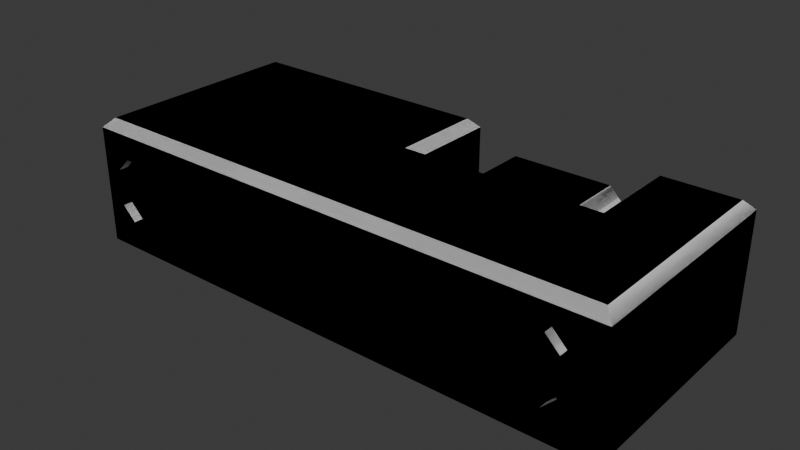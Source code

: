 # Source: control_room.blend  (saved by Blender 4.4.30; exported with 4.5.12 LTS)
import bpy
from mathutils import Matrix  # noqa: F401  (used for matrix-valued properties, if any)

bpy.ops.wm.read_factory_settings(use_empty=True)
scene = bpy.context.scene
scene.name = 'control_room'

# ---- collections
col_control_room = bpy.data.collections.new('control_room'); scene.collection.children.link(col_control_room)
col_control_room_col = bpy.data.collections.new('control_room_col'); col_control_room.children.link(col_control_room_col)
col_corridor_door_frame = bpy.data.collections.new('corridor_door_frame')  # instanced only; not linked into the scene

# ---- world
world_world_001 = bpy.data.worlds.new('World.001'); scene.world = world_world_001
world_world_001.use_nodes = True; world_world_001.node_tree.nodes.clear()
_N = world_world_001.node_tree.nodes; _L = world_world_001.node_tree.links
n0 = _N.new('ShaderNodeOutputWorld'); n0.name = 'World Output'; n0.location = (300, 300)
n1 = _N.new('ShaderNodeBackground'); n1.name = 'Background'; n1.location = (10, 300)
n1.inputs[0].default_value = (0.05088, 0.05088, 0.05088, 1.0)
_L.new(n1.outputs[0], n0.inputs[0])
n0.is_active_output = True
world_world_001.color = (0.05088, 0.05088, 0.05088)
world_world_001.sun_shadow_jitter_overblur = 0.0

# ---- meshes
me_plane_001 = bpy.data.meshes.new('Plane.001')
me_plane_001.from_pydata([(0.0, 2.0, 0.0), (0.0, 2.0, 2.6), (-2.0, 2.0, 0.0), (-2.0, 2.0, 2.6)], [], [(2, 0, 1, 3)])
_uv = me_plane_001.uv_layers.new(name='UVMap')
_uv.uv.foreach_set('vector', [-2.065e-09, -3.362e-08, 0.7692, 0.0, 0.7692, 1.0, -2.065e-09, 1.0])
_uv = me_plane_001.uv_layers.new(name='ao')
_uv.uv.foreach_set('vector', [0.9688, 0.1679, 0.8396, 0.1679, 0.8396, 0.0, 0.9688, 0.0])
_uv.active_render = True
me_plane_001.materials.append(None)
me_plane_001.update()
me_plane_002 = bpy.data.meshes.new('Plane.002')
me_plane_002.from_pydata([(4.2, 1.8, 0.0), (4.2, 0.0, 0.0), (4.0, 1.8, -0.2), (4.0, 0.0, -0.2), (4.0, 2.0, -0.2), (4.2, -0.2, 0.0)], [], [(0, 1, 3, 2), (0, 2, 4), (3, 1, 5)])
_uv = me_plane_002.uv_layers.new(name='UVMap')
_uv.uv.foreach_set('vector', [0.92, 1.0, 0.92, 0.5, 0.92, 0.5, 0.92, 1.0, 0.92, 1.0, 0.92, 1.0, 0.0, 0.0, 0.92, 0.5, 0.92, 0.5, 0.0, 0.0])
_uv = me_plane_002.uv_layers.new(name='ao')
_uv.uv.foreach_set('vector', [0.9494, 0.8223, 0.9494, 0.7061, 0.9677, 0.7061, 0.9677, 0.8223, 0.9494, 0.8223, 0.9677, 0.8223, 0.9677, 0.8352, 0.9677, 0.7061, 0.9494, 0.7061, 0.9494, 0.6931])
_uv.active_render = True
me_plane_002.materials.append(None)
me_plane_002.update()
me_plane_003 = bpy.data.meshes.new('Plane.003')
me_plane_003.from_pydata([(0.0, -0.2, 0.0), (4.0, -0.2, 0.0), (0.0, 0.0, -0.2), (4.0, 0.0, -0.2), (4.2, -0.2, 0.0), (-0.2, -0.2, 0.0)], [], [(1, 0, 2, 3), (1, 3, 4), (2, 0, 5)])
_uv = me_plane_003.uv_layers.new(name='UVMap')
_uv.uv.foreach_set('vector', [0.92, 0.5, 0.6, 0.5, 0.6, 0.5, 0.92, 0.5, 0.92, 0.5, 0.92, 0.5, 0.0, 0.0, 0.6, 0.5, 0.6, 0.5, 0.0, 0.0])
_uv = me_plane_003.uv_layers.new(name='ao')
_uv.uv.foreach_set('vector', [0.465, 0.6588, 0.465, 0.4004, 0.4833, 0.4004, 0.4833, 0.6588, 0.465, 0.6588, 0.4833, 0.6588, 0.465, 0.6717, 0.4833, 0.4004, 0.465, 0.4004, 0.465, 0.3875])
_uv.active_render = True
me_plane_003.materials.append(None)
me_plane_003.update()
me_plane_004 = bpy.data.meshes.new('Plane.004')
me_plane_004.from_pydata([(-0.2, 1.8, 0.0), (-0.2, 0.0, 0.0), (0.0, 1.8, -0.2), (0.0, 0.0, -0.2), (-0.2, -0.2, 0.0), (0.0, 2.0, -0.2)], [], [(1, 0, 2, 3), (1, 3, 4), (2, 0, 5)])
_uv = me_plane_004.uv_layers.new(name='UVMap')
_uv.uv.foreach_set('vector', [0.6, 0.5, 0.6, 1.0, 0.6, 1.0, 0.6, 0.5, 0.6, 0.5, 0.6, 0.5, 0.0, 0.0, 0.6, 1.0, 0.6, 1.0, 0.0, 0.0])
_uv = me_plane_004.uv_layers.new(name='ao')
_uv.uv.foreach_set('vector', [0.9817, 0.1292, 0.9817, 0.01292, 1.0, 0.01292, 1.0, 0.1292, 0.9817, 0.1292, 1.0, 0.1292, 0.9817, 0.1421, 1.0, 0.01292, 0.9817, 0.01292, 1.0, -1.497e-09])
_uv.active_render = True
me_plane_004.materials.append(None)
me_plane_004.update()
me_plane_005 = bpy.data.meshes.new('Plane.005')
me_plane_005.from_pydata([(5.8, -2.8, 0.0), (5.8, 1.8, 0.0), (4.2, -2.8, 0.0), (4.2, 1.8, 0.0), (5.8, -0.2, 0.0), (4.2, -0.2, 0.0), (5.8, -3.0, -0.2), (4.2, -3.0, -0.2), (6.0, -2.8, -0.2), (6.0, 1.8, -0.2), (6.0, -0.2, -0.2), (5.8, 2.0, -0.2), (4.2, 2.0, -0.2), (6.0, -3.0, -0.2), (6.0, 2.0, -0.2), (4.0, 2.0, -0.2)], [], [(5, 3, 1, 4), (2, 5, 4, 0), (2, 0, 6, 7), (0, 4, 10, 8), (4, 1, 9, 10), (1, 3, 12, 11), (6, 0, 13), (0, 8, 13), (9, 1, 14), (1, 11, 14), (12, 3, 15)])
_uv = me_plane_005.uv_layers.new(name='UVMap')
_uv.uv.foreach_set('vector', [0.32, 0.52, 0.32, 0.92, 0.0, 0.92, 0.0, 0.52, 0.32, 0.0, 0.32, 0.52, 0.0, 0.52, 0.0, 0.0, 0.4, 0.4, 0.4, 0.72, 0.36, 0.72, 0.36, 0.4, 0.36, 0.04, 0.36, 0.56, 0.32, 0.56, 0.32, 0.04, 0.36, 0.56, 0.36, 0.96, 0.32, 0.96, 0.32, 0.56, 0.36, 0.36, 0.36, 0.04, 0.4, 0.04, 0.4, 0.36, 0.36, 0.72, 0.4, 0.72, 0.36, 0.76, 0.36, 0.04, 0.32, 0.04, 0.32, 0.0, 0.32, 0.96, 0.36, 0.96, 0.32, 1.0, 0.36, 0.36, 0.4, 0.36, 0.4, 0.4, 0.4, 0.04, 0.36, 0.04, 0.4, -1.748e-08])
_uv = me_plane_005.uv_layers.new(name='ao')
_uv.uv.foreach_set('vector', [0.8913, 0.7105, 0.8913, 0.8396, 0.788, 0.8396, 0.788, 0.7105, 0.8913, 0.5425, 0.8913, 0.7105, 0.788, 0.7105, 0.788, 0.5425, 0.9688, 0.2604, 0.9688, 0.3637, 0.9559, 0.3637, 0.9559, 0.2604, 0.943, 0.3896, 0.943, 0.5575, 0.9301, 0.5575, 0.9301, 0.3896, 0.943, 0.5575, 0.943, 0.6867, 0.9301, 0.6867, 0.9301, 0.5575, 0.155, 0.8913, 0.155, 0.788, 0.1679, 0.788, 0.1679, 0.8913, 0.9559, 0.3637, 0.9688, 0.3637, 0.9559, 0.3767, 0.943, 0.3896, 0.9301, 0.3896, 0.9301, 0.3767, 0.9301, 0.6867, 0.943, 0.6867, 0.9301, 0.6996, 0.155, 0.8913, 0.1679, 0.8913, 0.1679, 0.9042, 0.1679, 0.788, 0.155, 0.788, 0.1679, 0.7751])
_uv.active_render = True
me_plane_005.materials.append(None)
me_plane_005.update()
me_plane_006 = bpy.data.meshes.new('Plane.006')
me_plane_006.from_pydata([(-0.2, -2.8, 0.0), (4.2, -2.8, 0.0), (-0.2, -0.2, 0.0), (4.2, -0.2, 0.0), (-0.2, -3.0, -0.2), (4.2, -3.0, -0.2)], [], [(0, 2, 3, 1), (0, 1, 5, 4)])
_uv = me_plane_006.uv_layers.new(name='UVMap')
_uv.uv.foreach_set('vector', [0.04545, 1.698e-08, 0.6364, 6.159e-08, 0.6364, 1.0, 0.04545, 1.0, 0.04545, 1.698e-08, 0.04545, 1.0, -2.131e-08, 1.0, 5.419e-08, 1.355e-08])
_uv = me_plane_006.uv_layers.new(name='ao')
_uv.uv.foreach_set('vector', [0.6717, 4.516e-09, 0.8396, 1.719e-08, 0.8396, 0.2842, 0.6717, 0.2842, 0.6717, 4.516e-09, 0.6717, 0.2842, 0.6588, 0.2842, 0.6588, 3.541e-09])
_uv.active_render = True
me_plane_006.materials.append(None)
me_plane_006.update()
me_plane_007 = bpy.data.meshes.new('Plane.007')
me_plane_007.from_pydata([(-5.8, -2.8, 0.0), (-5.8, 1.8, 0.0), (-0.2, -2.8, 0.0), (-0.2, 1.8, 0.0), (-5.8, -0.2, 0.0), (-0.2, -0.2, 0.0), (-5.8, 2.0, -0.2), (-0.2, 2.0, -0.2), (-6.0, -2.8, -0.2), (-6.0, 1.8, -0.2), (-6.0, -0.2, -0.2), (-5.8, -3.0, -0.2), (-0.2, -3.0, -0.2), (-6.0, 2.0, -0.2), (-6.0, -3.0, -0.2), (0.0, 2.0, -0.2)], [], [(4, 1, 3, 5), (0, 4, 5, 2), (3, 1, 6, 7), (1, 4, 10, 9), (4, 0, 8, 10), (0, 2, 12, 11), (6, 1, 13), (1, 9, 13), (8, 0, 14), (0, 11, 14), (3, 7, 15)])
_uv = me_plane_007.uv_layers.new(name='UVMap')
_uv.uv.foreach_set('vector', [0.4333, 3.272e-08, 0.7667, 5.788e-08, 0.7667, 0.9333, 0.4333, 0.9333, 7.947e-08, 6e-15, 0.4333, 3.272e-08, 0.4333, 0.9333, 9.008e-09, 0.9333, 0.7667, 0.9667, 0.7667, 0.03333, 0.8, 0.03333, 0.8, 0.9667, 0.8333, 0.8, 0.8333, 0.4667, 0.8667, 0.4667, 0.8667, 0.8, 0.8333, 0.4667, 0.8333, 0.03333, 0.8667, 0.03333, 0.8667, 0.4667, 0.8333, 0.03333, 0.8333, 0.9667, 0.8, 0.9667, 0.8, 0.03333, 0.8, 0.03333, 0.7667, 0.03333, 0.8, 6.04e-08, 0.8333, 0.8, 0.8667, 0.8, 0.8667, 0.8333, 0.8667, 0.03333, 0.8333, 0.03333, 0.8667, 0.0, 0.8333, 0.03333, 0.8, 0.03333, 0.8, -1.907e-08, 0.7667, 0.9667, 0.8, 0.9667, 0.8, 1.0])
_uv = me_plane_007.uv_layers.new(name='ao')
_uv.uv.foreach_set('vector', [0.3359, 0.3875, 0.465, 0.3875, 0.465, 0.7492, 0.3359, 0.7492, 0.1679, 0.3875, 0.3359, 0.3875, 0.3359, 0.7492, 0.1679, 0.7492, 0.8913, 0.7513, 0.8913, 0.3896, 0.9042, 0.3896, 0.9042, 0.7513, 0.9171, 0.6867, 0.9171, 0.5575, 0.9301, 0.5575, 0.9301, 0.6867, 0.9171, 0.5575, 0.9171, 0.3896, 0.9301, 0.3896, 0.9301, 0.5575, 0.9171, 0.3896, 0.9171, 0.7513, 0.9042, 0.7513, 0.9042, 0.3896, 0.9042, 0.3896, 0.8913, 0.3896, 0.9042, 0.3767, 0.9171, 0.6867, 0.9301, 0.6867, 0.9301, 0.6996, 0.9301, 0.3896, 0.9171, 0.3896, 0.9301, 0.3767, 0.9171, 0.3896, 0.9042, 0.3896, 0.9042, 0.3767, 0.8913, 0.7513, 0.9042, 0.7513, 0.9042, 0.7642])
_uv.active_render = True
me_plane_007.materials.append(None)
me_plane_007.update()
me_plane_008 = bpy.data.meshes.new('Plane.008')
me_plane_008.from_pydata([(6.0, 2.0, 0.0), (4.0, 2.0, 0.0), (6.0, 2.0, 2.6), (4.0, 2.0, 2.6)], [], [(1, 0, 2, 3)])
_uv = me_plane_008.uv_layers.new(name='UVMap')
_uv.uv.foreach_set('vector', [0.7692, 1.0, 0.0, 1.0, 0.0, 0.0, 0.7692, 0.0])
_uv = me_plane_008.uv_layers.new(name='ao')
_uv.uv.foreach_set('vector', [0.1292, 0.943, 0.0, 0.943, 0.0, 0.7751, 0.1292, 0.7751])
_uv.active_render = True
me_plane_008.materials.append(None)
me_plane_008.update()
me_plane_009 = bpy.data.meshes.new('Plane.009')
me_plane_009.from_pydata([(4.0, 2.0, 0.0), (4.0, 0.0, 0.0), (4.0, 2.0, 2.6), (4.0, 0.0, 2.6)], [], [(1, 0, 2, 3)])
_uv = me_plane_009.uv_layers.new(name='UVMap')
_uv.uv.foreach_set('vector', [0.92, 0.5, 0.92, 1.0, 0.92, 1.0, 0.92, 0.5])
_uv = me_plane_009.uv_layers.new(name='ao')
_uv.uv.foreach_set('vector', [0.4263, 0.9171, 0.2971, 0.9171, 0.2971, 0.7492, 0.4263, 0.7492])
_uv.active_render = True
me_plane_009.materials.append(None)
me_plane_009.update()
me_plane_010 = bpy.data.meshes.new('Plane.010')
me_plane_010.from_pydata([(6.0, -3.0, 0.0), (6.0, 2.0, 0.0), (4.0, -3.0, 0.0), (4.0, 2.0, 0.0), (6.0, 0.0, 0.0), (4.0, 0.0, 0.0)], [], [(5, 4, 1, 3), (2, 0, 4, 5)])
_uv = me_plane_010.uv_layers.new(name='UVMap')
_uv.uv.foreach_set('vector', [0.0, 0.6, 0.4, 0.6, 0.4, 1.0, 0.0, 1.0, 0.0, 0.0, 0.4, 0.0, 0.4, 0.6, 0.0, 0.6])
_uv = me_plane_010.uv_layers.new(name='ao')
_uv.uv.foreach_set('vector', [0.6588, 0.7363, 0.788, 0.7363, 0.788, 0.8655, 0.6588, 0.8655, 0.6588, 0.5425, 0.788, 0.5425, 0.788, 0.7363, 0.6588, 0.7363])
_uv.active_render = True
me_plane_010.materials.append(None)
me_plane_010.update()
me_plane_011 = bpy.data.meshes.new('Plane.011')
me_plane_011.from_pydata([(0.0, -3.0, 0.0), (4.0, -3.0, 0.0), (0.0, 0.0, 0.0), (4.0, 0.0, 0.0)], [], [(0, 1, 3, 2)])
_uv = me_plane_011.uv_layers.new(name='UVMap')
_uv.uv.foreach_set('vector', [-1.589e-08, 1.0, 5.96e-08, -5.96e-08, 0.75, -2.981e-09, 0.75, 1.0])
_uv = me_plane_011.uv_layers.new(name='ao')
_uv.uv.foreach_set('vector', [0.6588, 0.5425, 0.6588, 0.2842, 0.8526, 0.2842, 0.8526, 0.5425])
_uv.active_render = True
me_plane_011.materials.append(None)
me_plane_011.update()
me_plane_012 = bpy.data.meshes.new('Plane.012')
me_plane_012.from_pydata([(-6.0, -3.0, 0.0), (-6.0, 2.0, 0.0), (0.0, -3.0, 0.0), (0.0, 2.0, 0.0), (-6.0, 0.0, 0.0), (0.0, 0.0, 0.0)], [], [(4, 5, 3, 1), (0, 2, 5, 4)])
_uv = me_plane_012.uv_layers.new(name='UVMap')
_uv.uv.foreach_set('vector', [0.5, 1.0, 0.5, -1.046e-15, 0.8333, 2.517e-08, 0.8333, 1.0, 3.975e-09, 1.0, 7.947e-08, -3.775e-08, 0.5, -1.046e-15, 0.5, 1.0])
_uv = me_plane_012.uv_layers.new(name='ao')
_uv.uv.foreach_set('vector', [0.3617, 0.3875, 0.3617, -2.033e-15, 0.4909, 9.752e-09, 0.4909, 0.3875, 0.1679, 0.3875, 0.1679, -1.463e-08, 0.3617, -2.033e-15, 0.3617, 0.3875])
_uv.active_render = True
me_plane_012.materials.append(None)
me_plane_012.update()
me_plane_013 = bpy.data.meshes.new('Plane.013')
me_plane_013.from_pydata([(-6.0, -3.0, 0.0), (-6.0, 2.0, 0.0), (-6.0, 0.0, 0.0), (-6.0, -3.0, 2.6), (-6.0, 2.0, 2.6), (-6.0, 0.0, 2.6)], [], [(0, 2, 5, 3), (2, 1, 4, 5)])
_uv = me_plane_013.uv_layers.new(name='UVMap')
_uv.uv.foreach_set('vector', [0.52, -8.425e-09, 0.52, 0.6, 5.007e-08, 0.6, 9.537e-08, -4.768e-08, 0.52, 0.6, 0.52, 1.0, 1.987e-08, 1.0, 5.007e-08, 0.6])
_uv = me_plane_013.uv_layers.new(name='ao')
_uv.uv.foreach_set('vector', [0.6588, 0.3229, 0.6588, 0.5167, 0.4909, 0.5167, 0.4909, 0.3229, 0.6588, 0.5167, 0.6588, 0.6459, 0.4909, 0.6459, 0.4909, 0.5167])
_uv.active_render = True
me_plane_013.materials.append(None)
me_plane_013.update()
me_plane_014 = bpy.data.meshes.new('Plane.014')
me_plane_014.from_pydata([(-6.0, 2.0, 0.0), (-6.0, 2.0, 2.6), (-4.0, 2.0, 0.0), (-4.0, 2.0, 2.6)], [], [(0, 2, 3, 1)])
_uv = me_plane_014.uv_layers.new(name='UVMap')
_uv.uv.foreach_set('vector', [-2.065e-09, -3.362e-08, 0.7692, 0.0, 0.7692, 1.0, -2.065e-09, 1.0])
_uv = me_plane_014.uv_layers.new(name='ao')
_uv.uv.foreach_set('vector', [0.2971, 0.9171, 0.1679, 0.9171, 0.1679, 0.7492, 0.2971, 0.7492])
_uv.active_render = True
me_plane_014.materials.append(None)
me_plane_014.update()
me_plane_015 = bpy.data.meshes.new('Plane.015')
me_plane_015.from_pydata([(0.0, 2.0, 0.0), (0.0, 0.0, 0.0), (0.0, 2.0, 2.6), (0.0, 0.0, 2.6)], [], [(0, 1, 3, 2)])
_uv = me_plane_015.uv_layers.new(name='UVMap')
_uv.uv.foreach_set('vector', [0.7692, 1.0, 0.0, 1.0, 0.0, 0.0, 0.7692, 0.0])
_uv = me_plane_015.uv_layers.new(name='ao')
_uv.uv.foreach_set('vector', [0.62, 0.8138, 0.4909, 0.8138, 0.4909, 0.6459, 0.62, 0.6459])
_uv.active_render = True
me_plane_015.materials.append(None)
me_plane_015.update()
me_plane_016 = bpy.data.meshes.new('Plane.016')
me_plane_016.from_pydata([(5.0, 0.0, 2.6), (6.0, 0.0, 0.8), (6.0, 0.0, 2.6), (6.0, 0.0, 0.0), (5.0, 0.0, 0.0), (5.0, 0.0, 0.8), (0.0, 0.0, 0.8), (0.0, 0.0, 0.0), (5.0, 0.0, 2.2), (6.0, 0.0, 2.2), (0.0, 0.0, 2.6), (0.0, 0.0, 2.2), (5.3, 0.0, 1.9), (6.0, 0.0, 1.1), (5.3, 0.0, 1.1), (5.0, -0.2, 0.8), (0.0, -0.2, 0.8), (5.0, -0.2, 2.2), (0.0, -0.2, 2.2), (5.3, -0.2, 1.9), (5.3, -0.2, 1.1), (6.0, 0.0, 1.9), (-5.0, 0.0, 2.6), (-6.0, 0.0, 0.8), (-6.0, 0.0, 2.6), (-6.0, 0.0, 0.0), (-5.0, 0.0, 0.0), (-5.0, 0.0, 0.8), (-5.0, 0.0, 2.2), (-6.0, 0.0, 2.2), (-5.3, 0.0, 1.9), (-6.0, 0.0, 1.1), (-5.3, 0.0, 1.1), (-5.0, -0.2, 0.8), (-5.0, -0.2, 2.2), (-5.3, -0.2, 1.9), (-5.3, -0.2, 1.1), (-6.0, 0.0, 1.9)], [], [(5, 1, 3, 4), (9, 8, 0, 2), (6, 5, 4, 7), (21, 12, 8, 9), (0, 8, 11, 10), (1, 5, 14, 13), (11, 8, 17, 18), (14, 5, 15, 20), (5, 6, 16, 15), (8, 12, 19, 17), (12, 14, 20, 19), (14, 12, 21, 13), (27, 26, 25, 23), (29, 24, 22, 28), (6, 7, 26, 27), (37, 29, 28, 30), (22, 10, 11, 28), (23, 31, 32, 27), (11, 18, 34, 28), (32, 36, 33, 27), (27, 33, 16, 6), (28, 34, 35, 30), (30, 35, 36, 32), (32, 31, 37, 30)])
_uv = me_plane_016.uv_layers.new(name='UVMap')
_uv.uv.foreach_set('vector', [0.15, 0.08333, 0.15, -6.557e-09, 0.2167, -9.471e-09, 0.2167, 0.08333, 0.03333, -1.457e-09, 0.03333, 0.08333, 3.643e-09, 0.08333, 0.0, 0.0, 0.15, 0.5, 0.15, 0.08333, 0.2167, 0.08333, 0.2167, 0.5, 0.05833, -2.55e-09, 0.05833, 0.05833, 0.03333, 0.08333, 0.03333, -1.457e-09, 3.643e-09, 0.08333, 0.03333, 0.08333, 0.03333, 0.5, 2.186e-08, 0.5, 0.15, -6.557e-09, 0.15, 0.08333, 0.125, 0.05833, 0.125, -5.464e-09, 0.2333, 1.991e-08, 0.2333, 0.4167, 0.2167, 0.4167, 0.2167, 1.991e-08, 0.2333, 0.5187, 0.2333, 0.554, 0.2167, 0.554, 0.2167, 0.5187, 0.2333, 0.554, 0.2333, 0.9707, 0.2167, 0.9707, 0.2167, 0.554, 0.2333, 0.4167, 0.2333, 0.452, 0.2167, 0.452, 0.2167, 0.4167, 0.2333, 0.452, 0.2333, 0.5187, 0.2167, 0.5187, 0.2167, 0.452, 0.125, 0.05833, 0.05833, 0.05833, 0.05833, -2.55e-09, 0.125, -5.464e-09, 0.15, 0.9167, 0.2167, 0.9167, 0.2167, 1.0, 0.15, 1.0, 0.03333, 1.0, 4.371e-08, 1.0, 4.007e-08, 0.9167, 0.03333, 0.9167, 0.15, 0.5, 0.2167, 0.5, 0.2167, 0.9167, 0.15, 0.9167, 0.05833, 1.0, 0.03333, 1.0, 0.03333, 0.9167, 0.05833, 0.9417, 4.007e-08, 0.9167, 2.186e-08, 0.5, 0.03333, 0.5, 0.03333, 0.9167, 0.15, 1.0, 0.125, 1.0, 0.125, 0.9417, 0.15, 0.9167, 0.25, 0.9707, 0.2333, 0.9707, 0.2333, 0.554, 0.25, 0.554, 0.25, 0.452, 0.2333, 0.452, 0.2333, 0.4167, 0.25, 0.4167, 0.25, 0.4167, 0.2333, 0.4167, 0.2333, 1.02e-08, 0.25, 9.059e-08, 0.25, 0.554, 0.2333, 0.554, 0.2333, 0.5187, 0.25, 0.5187, 0.25, 0.5187, 0.2333, 0.5187, 0.2333, 0.452, 0.25, 0.452, 0.125, 0.9417, 0.125, 1.0, 0.05833, 1.0, 0.05833, 0.9417])
_uv = me_plane_016.uv_layers.new(name='ao')
_uv.uv.foreach_set('vector', [0.1163, 0.06459, 0.1163, 8.777e-09, 0.1679, 1.268e-08, 0.1679, 0.06459, 0.02584, 1.95e-09, 0.02584, 0.06459, 5.672e-08, 0.06459, 6.16e-08, 4.65e-15, 0.1163, 0.3875, 0.1163, 0.06459, 0.1679, 0.06459, 0.1679, 0.3875, 0.04521, 3.413e-09, 0.04521, 0.04521, 0.02584, 0.06459, 0.02584, 1.95e-09, 5.672e-08, 0.06459, 0.02584, 0.06459, 0.02584, 0.3875, 3.234e-08, 0.3875, 0.1163, 8.777e-09, 0.1163, 0.06459, 0.09688, 0.04521, 0.09688, 7.314e-09, 0.9795, 0.7342, 0.9795, 0.5058, 0.9924, 0.5058, 0.9924, 0.7342, 0.9946, 0.2131, 0.9946, 0.2325, 0.9817, 0.2325, 0.9817, 0.2131, 0.9688, 0.5058, 0.9688, 0.2775, 0.9817, 0.2775, 0.9817, 0.5058, 0.9946, 0.1421, 0.9946, 0.1615, 0.9817, 0.1615, 0.9817, 0.1421, 0.9946, 0.1615, 0.9946, 0.2131, 0.9817, 0.2131, 0.9817, 0.1615, 0.09688, 0.04521, 0.04521, 0.04521, 0.04521, 3.413e-09, 0.09688, 7.314e-09, 0.1163, 0.7105, 0.1679, 0.7105, 0.1679, 0.7751, 0.1163, 0.7751, 0.02584, 0.7751, 3.081e-09, 0.7751, 7.957e-09, 0.7105, 0.02584, 0.7105, 0.1163, 0.3875, 0.1679, 0.3875, 0.1679, 0.7105, 0.1163, 0.7105, 0.04521, 0.7751, 0.02584, 0.7751, 0.02584, 0.7105, 0.04521, 0.7298, 7.957e-09, 0.7105, 3.234e-08, 0.3875, 0.02584, 0.3875, 0.02584, 0.7105, 0.1163, 0.7751, 0.09688, 0.7751, 0.09688, 0.7298, 0.1163, 0.7105, 0.9688, 7.699e-09, 0.9817, 7.699e-09, 0.9817, 0.2284, 0.9688, 0.2284, 0.6459, 0.6824, 0.6588, 0.6824, 0.6588, 0.7098, 0.6459, 0.7098, 0.6459, 0.7098, 0.6588, 0.7098, 0.6588, 0.9382, 0.6459, 0.9382, 0.9688, 0.2284, 0.9817, 0.2284, 0.9817, 0.2558, 0.9688, 0.2558, 0.6459, 0.6459, 0.6588, 0.6459, 0.6588, 0.6824, 0.6459, 0.6824, 0.09688, 0.7298, 0.09688, 0.7751, 0.04521, 0.7751, 0.04521, 0.7298])
_uv.active_render = True
me_plane_016.materials.append(None)
me_plane_016.update()
me_plane_024 = bpy.data.meshes.new('Plane.024')
me_plane_024.from_pydata([(6.0, -3.0, 0.0), (6.0, 2.0, 0.0), (6.0, 0.0, 0.0), (6.0, -3.0, 2.6), (6.0, 2.0, 2.6), (6.0, 0.0, 2.6)], [], [(1, 2, 5, 4), (2, 0, 3, 5)])
_uv = me_plane_024.uv_layers.new(name='UVMap')
_uv.uv.foreach_set('vector', [0.52, -8.425e-09, 0.52, 0.4, 6.517e-08, 0.4, 9.537e-08, -4.768e-08, 0.52, 0.4, 0.52, 1.0, 1.987e-08, 1.0, 6.517e-08, 0.4])
_uv = me_plane_024.uv_layers.new(name='ao')
_uv.uv.foreach_set('vector', [0.6588, 3.541e-09, 0.6588, 0.1292, 0.4909, 0.1292, 0.4909, -9.137e-09, 0.6588, 0.1292, 0.6588, 0.3229, 0.4909, 0.3229, 0.4909, 0.1292])
_uv.active_render = True
me_plane_024.materials.append(None)
me_plane_024.update()
me_corridor_0_struct_017 = bpy.data.meshes.new('corridor_0_struct.017')
me_corridor_0_struct_017.from_pydata([(1.1, -1.8, 0.0), (1.1, -1.8, 2.2), (1.1, -1.8, -0.1), (1.4, -1.8, 0.3), (1.4, -3.8, 1.9), (1.4, -1.8, 1.9), (2.0, -3.8, 0.0), (2.0, -3.8, 2.2), (1.1, -3.8, 0.0), (1.1, -3.8, 2.2), (2.0, -3.8, 2.6), (1.1, -3.8, 2.6), (2.0, -3.8, -0.1), (1.1, -3.8, -0.1), (2.0, -3.8, 0.3), (1.4, -3.8, 0.3), (2.0, -3.8, 1.9)], [], [(4, 9, 1, 5), (8, 0, 2, 13), (8, 15, 3, 0), (15, 4, 5, 3), (4, 16, 7, 9), (7, 10, 11, 9), (8, 13, 12, 6), (8, 6, 14, 15), (15, 14, 16, 4)])
_uv = me_corridor_0_struct_017.uv_layers.new(name='UVMap')
_uv.uv.foreach_set('vector', [0.6053, 0.5, 0.625, 0.5, 0.625, 0.75, 0.6053, 0.75, 0.375, 0.5, 0.375, 0.75, 0.375, 0.75, 0.375, 0.5, 0.375, 0.5, 0.5, 0.5, 0.5, 0.75, 0.375, 0.75, 0.5, 0.5, 0.6053, 0.5, 0.6053, 0.75, 0.5, 0.75, 0.6053, 0.75, 0.6053, 1.0, 0.625, 1.0, 0.625, 0.75, 0.625, 1.0, 0.625, 1.0, 0.625, 0.75, 0.625, 0.75, 0.375, 0.75, 0.375, 0.75, 0.375, 1.0, 0.375, 1.0, 0.375, 0.75, 0.375, 1.0, 0.5, 1.0, 0.5, 0.75, 0.5, 0.75, 0.5, 1.0, 0.6053, 1.0, 0.6053, 0.75])
me_corridor_0_struct_017.update()
me_corridor_0_struct_001 = bpy.data.meshes.new('corridor_0_struct.001')
me_corridor_0_struct_001.from_pydata([(-1.1, -1.8, 2.2), (-1.1, -1.8, 2.6), (1.1, -1.8, 2.6), (1.1, -3.8, 2.2), (1.1, -1.8, 2.2), (-1.1, -3.8, 2.2)], [], [(1, 2, 4, 0), (3, 5, 0, 4)])
_uv = me_corridor_0_struct_001.uv_layers.new(name='UVMap')
_uv.uv.foreach_set('vector', [0.625, 0.75, 0.625, 0.75, 0.625, 0.75, 0.625, 0.75, 0.625, 0.75, 0.625, 0.75, 0.625, 0.5, 0.625, 0.5])
me_corridor_0_struct_001.update()
me_corridor_0_struct_003 = bpy.data.meshes.new('corridor_0_struct.003')
me_corridor_0_struct_003.from_pydata([(2.0, -1.8, 0.0), (2.0, -1.8, 2.2), (2.0, -1.8, 2.6), (1.1, -1.8, 2.6), (2.0, -1.8, -0.1), (2.0, -1.8, 0.3), (2.0, -1.8, 1.9), (1.1, -3.8, 0.0), (1.1, -3.8, 2.2), (1.1, -1.8, 0.0), (1.1, -1.8, 2.2), (1.1, -3.8, -0.1), (1.1, -1.8, -0.1), (1.4, -1.8, 0.3), (1.4, -3.8, 0.3), (1.4, -1.8, 1.9), (1.4, -3.8, 1.9)], [], [(15, 10, 1, 6), (1, 10, 3, 2), (9, 0, 4, 12), (9, 13, 5, 0), (13, 15, 6, 5), (15, 16, 8, 10), (9, 12, 11, 7), (9, 7, 14, 13), (13, 14, 16, 15)])
_uv = me_corridor_0_struct_003.uv_layers.new(name='UVMap')
_uv.uv.foreach_set('vector', [0.6053, 0.75, 0.625, 0.75, 0.625, 1.0, 0.6053, 1.0, 0.625, 1.0, 0.625, 0.75, 0.625, 0.75, 0.625, 1.0, 0.375, 0.75, 0.375, 1.0, 0.375, 1.0, 0.375, 0.75, 0.375, 0.75, 0.5, 0.75, 0.5, 1.0, 0.375, 1.0, 0.5, 0.75, 0.6053, 0.75, 0.6053, 1.0, 0.5, 1.0, 0.6053, 0.5, 0.6053, 0.75, 0.625, 0.75, 0.625, 0.5, 0.375, 0.5, 0.375, 0.5, 0.375, 0.75, 0.375, 0.75, 0.375, 0.5, 0.375, 0.75, 0.5, 0.75, 0.5, 0.5, 0.5, 0.5, 0.5, 0.75, 0.6053, 0.75, 0.6053, 0.5])
me_corridor_0_struct_003.update()
me_corridor_0_floor_006 = bpy.data.meshes.new('corridor_0_floor.006')
me_corridor_0_floor_006.from_pydata([(1.0, 7.451e-08, -4.768e-07), (1.0, 2.0, 0.0), (1.4, 7.451e-08, 0.0), (1.4, 2.0, 0.0)], [], [(0, 2, 3, 1)])
_uv = me_corridor_0_floor_006.uv_layers.new(name='UVMap')
_uv.uv.foreach_set('vector', [0.0, 0.0, 0.4, 0.0, 0.4, 1.0, 0.0, 1.0])
me_corridor_0_floor_006.update()
me_corridor_0_floor_007 = bpy.data.meshes.new('corridor_0_floor.007')
me_corridor_0_floor_007.from_pydata([(1.0, 7.451e-08, -4.768e-07), (0.75, 7.451e-08, -4.768e-07), (0.75, 2.0, -4.768e-07), (1.0, 2.0, 0.0), (0.0, 7.451e-08, -4.768e-07), (0.0, 2.0, -4.768e-07), (-1.0, 7.451e-08, -4.768e-07), (-0.75, 7.451e-08, -4.768e-07), (-0.75, 2.0, -4.768e-07), (-1.0, 2.0, 0.0)], [], [(1, 0, 3, 2), (4, 1, 2, 5), (7, 8, 9, 6), (4, 5, 8, 7)])
_uv = me_corridor_0_floor_007.uv_layers.new(name='UVMap')
_uv.uv.foreach_set('vector', [0.6667, 0.0, 1.0, 0.0, 1.0, 1.0, 0.6667, 1.0, 0.5, 0.0, 0.6667, 0.0, 0.6667, 1.0, 0.5, 1.0, 0.6667, 0.0, 0.6667, 1.0, 1.0, 1.0, 1.0, 0.0, 0.5, 0.0, 0.5, 1.0, 0.6667, 1.0, 0.6667, 0.0])
me_corridor_0_floor_007.update()
me_corridor_0_floor_008 = bpy.data.meshes.new('corridor_0_floor.008')
me_corridor_0_floor_008.from_pydata([(-1.0, 7.451e-08, -4.768e-07), (-1.0, 2.0, 0.0), (-1.4, 7.451e-08, 0.0), (-1.4, 2.0, 0.0)], [], [(0, 1, 3, 2)])
_uv = me_corridor_0_floor_008.uv_layers.new(name='UVMap')
_uv.uv.foreach_set('vector', [0.0, 0.0, 0.0, 1.0, 0.4, 1.0, 0.4, 0.0])
me_corridor_0_floor_008.update()
me_plane_040 = bpy.data.meshes.new('Plane.040')
me_plane_040.from_pydata([(-0.5, 0.5, 0.0), (-0.5, 0.5, 2.0), (-0.5, 1.0, 0.0), (-0.5, 1.0, 2.0)], [], [(1, 0, 2, 3)])
_uv = me_plane_040.uv_layers.new(name='UVMap')
_uv.uv.foreach_set('vector', [1.0, 0.0, 1.0, 0.0, 1.0, 0.0, 1.0, 0.0])
me_plane_040.update()
me_plane_039 = bpy.data.meshes.new('Plane.039')
me_plane_039.from_pydata([(-0.5, -0.5, 2.0), (-0.5, -1.0, 0.0), (-0.5, -1.0, 2.0), (-0.5, -0.5, 0.0)], [], [(3, 0, 2, 1)])
_uv = me_plane_039.uv_layers.new(name='UVMap')
_uv.uv.foreach_set('vector', [1.0, 0.0, 1.0, 0.0, 1.0, 0.0, 1.0, 0.0])
me_plane_039.update()
me_plane_038 = bpy.data.meshes.new('Plane.038')
me_plane_038.from_pydata([(-0.5, 0.5, 2.6), (-0.5, -0.5, 2.6), (-0.5, -0.5, 2.0), (-0.5, 0.5, 2.0), (-0.5, -1.0, 2.6), (-0.5, -1.0, 2.0), (-0.5, 1.0, 2.6), (-0.5, 1.0, 2.0)], [], [(2, 1, 4, 5), (2, 3, 0, 1), (0, 3, 7, 6)])
_uv = me_plane_038.uv_layers.new(name='UVMap')
_uv.uv.foreach_set('vector', [1.0, 0.0, 1.0, 0.0, 1.0, 0.0, 1.0, 0.0, 1.0, 0.0, 1.0, 0.0, 1.0, 0.0, 1.0, 0.0, 1.0, 0.0, 1.0, 0.0, 1.0, 0.0, 1.0, 0.0])
me_plane_038.update()
me_plane_018 = bpy.data.meshes.new('Plane.018')
me_plane_018.from_pydata([(4.2, 1.8, 0.0), (4.2, 0.0, 0.0), (4.0, 1.8, -0.2), (4.0, 0.0, -0.2), (4.0, 2.0, -0.2), (4.2, -0.2, 0.0)], [], [(0, 1, 3, 2), (0, 2, 4), (3, 1, 5)])
_uv = me_plane_018.uv_layers.new(name='UVMap')
_uv.uv.foreach_set('vector', [0.92, 1.0, 0.92, 0.5, 0.92, 0.5, 0.92, 1.0, 0.92, 1.0, 0.92, 1.0, 0.0, 0.0, 0.92, 0.5, 0.92, 0.5, 0.0, 0.0])
_uv = me_plane_018.uv_layers.new(name='ao')
_uv.uv.foreach_set('vector', [0.9494, 0.8223, 0.9494, 0.7061, 0.9677, 0.7061, 0.9677, 0.8223, 0.9494, 0.8223, 0.9677, 0.8223, 0.9677, 0.8352, 0.9677, 0.7061, 0.9494, 0.7061, 0.9494, 0.6931])
_uv.active_render = True
me_plane_018.materials.append(None)
me_plane_018.update()
me_plane_019 = bpy.data.meshes.new('Plane.019')
me_plane_019.from_pydata([(0.0, -0.2, 0.0), (4.0, -0.2, 0.0), (0.0, 0.0, -0.2), (4.0, 0.0, -0.2), (4.2, -0.2, 0.0), (-0.2, -0.2, 0.0)], [], [(1, 0, 2, 3), (1, 3, 4), (2, 0, 5)])
_uv = me_plane_019.uv_layers.new(name='UVMap')
_uv.uv.foreach_set('vector', [0.92, 0.5, 0.6, 0.5, 0.6, 0.5, 0.92, 0.5, 0.92, 0.5, 0.92, 0.5, 0.0, 0.0, 0.6, 0.5, 0.6, 0.5, 0.0, 0.0])
_uv = me_plane_019.uv_layers.new(name='ao')
_uv.uv.foreach_set('vector', [0.465, 0.6588, 0.465, 0.4004, 0.4833, 0.4004, 0.4833, 0.6588, 0.465, 0.6588, 0.4833, 0.6588, 0.465, 0.6717, 0.4833, 0.4004, 0.465, 0.4004, 0.465, 0.3875])
_uv.active_render = True
me_plane_019.materials.append(None)
me_plane_019.update()
me_plane_020 = bpy.data.meshes.new('Plane.020')
me_plane_020.from_pydata([(-0.2, 1.8, 0.0), (-0.2, 0.0, 0.0), (0.0, 1.8, -0.2), (0.0, 0.0, -0.2), (-0.2, -0.2, 0.0), (0.0, 2.0, -0.2)], [], [(1, 0, 2, 3), (1, 3, 4), (2, 0, 5)])
_uv = me_plane_020.uv_layers.new(name='UVMap')
_uv.uv.foreach_set('vector', [0.6, 0.5, 0.6, 1.0, 0.6, 1.0, 0.6, 0.5, 0.6, 0.5, 0.6, 0.5, 0.0, 0.0, 0.6, 1.0, 0.6, 1.0, 0.0, 0.0])
_uv = me_plane_020.uv_layers.new(name='ao')
_uv.uv.foreach_set('vector', [0.9817, 0.1292, 0.9817, 0.01292, 1.0, 0.01292, 1.0, 0.1292, 0.9817, 0.1292, 1.0, 0.1292, 0.9817, 0.1421, 1.0, 0.01292, 0.9817, 0.01292, 1.0, -1.497e-09])
_uv.active_render = True
me_plane_020.materials.append(None)
me_plane_020.update()
me_plane_021 = bpy.data.meshes.new('Plane.021')
me_plane_021.from_pydata([(5.8, -2.8, 0.0), (5.8, 1.8, 0.0), (4.2, -2.8, 0.0), (4.2, 1.8, 0.0), (5.8, -0.2, 0.0), (4.2, -0.2, 0.0), (5.8, -3.0, -0.2), (4.2, -3.0, -0.2), (6.0, -2.8, -0.2), (6.0, 1.8, -0.2), (6.0, -0.2, -0.2), (5.8, 2.0, -0.2), (4.2, 2.0, -0.2), (6.0, -3.0, -0.2), (6.0, 2.0, -0.2), (4.0, 2.0, -0.2)], [], [(5, 3, 1, 4), (2, 5, 4, 0), (2, 0, 6, 7), (0, 4, 10, 8), (4, 1, 9, 10), (1, 3, 12, 11), (6, 0, 13), (0, 8, 13), (9, 1, 14), (1, 11, 14), (12, 3, 15)])
_uv = me_plane_021.uv_layers.new(name='UVMap')
_uv.uv.foreach_set('vector', [0.32, 0.52, 0.32, 0.92, 0.0, 0.92, 0.0, 0.52, 0.32, 0.0, 0.32, 0.52, 0.0, 0.52, 0.0, 0.0, 0.4, 0.4, 0.4, 0.72, 0.36, 0.72, 0.36, 0.4, 0.36, 0.04, 0.36, 0.56, 0.32, 0.56, 0.32, 0.04, 0.36, 0.56, 0.36, 0.96, 0.32, 0.96, 0.32, 0.56, 0.36, 0.36, 0.36, 0.04, 0.4, 0.04, 0.4, 0.36, 0.36, 0.72, 0.4, 0.72, 0.36, 0.76, 0.36, 0.04, 0.32, 0.04, 0.32, 0.0, 0.32, 0.96, 0.36, 0.96, 0.32, 1.0, 0.36, 0.36, 0.4, 0.36, 0.4, 0.4, 0.4, 0.04, 0.36, 0.04, 0.4, -1.748e-08])
_uv = me_plane_021.uv_layers.new(name='ao')
_uv.uv.foreach_set('vector', [0.8913, 0.7105, 0.8913, 0.8396, 0.788, 0.8396, 0.788, 0.7105, 0.8913, 0.5425, 0.8913, 0.7105, 0.788, 0.7105, 0.788, 0.5425, 0.9688, 0.2604, 0.9688, 0.3637, 0.9559, 0.3637, 0.9559, 0.2604, 0.943, 0.3896, 0.943, 0.5575, 0.9301, 0.5575, 0.9301, 0.3896, 0.943, 0.5575, 0.943, 0.6867, 0.9301, 0.6867, 0.9301, 0.5575, 0.155, 0.8913, 0.155, 0.788, 0.1679, 0.788, 0.1679, 0.8913, 0.9559, 0.3637, 0.9688, 0.3637, 0.9559, 0.3767, 0.943, 0.3896, 0.9301, 0.3896, 0.9301, 0.3767, 0.9301, 0.6867, 0.943, 0.6867, 0.9301, 0.6996, 0.155, 0.8913, 0.1679, 0.8913, 0.1679, 0.9042, 0.1679, 0.788, 0.155, 0.788, 0.1679, 0.7751])
_uv.active_render = True
me_plane_021.materials.append(None)
me_plane_021.update()
me_plane_022 = bpy.data.meshes.new('Plane.022')
me_plane_022.from_pydata([(-0.2, -2.8, 0.0), (4.2, -2.8, 0.0), (-0.2, -0.2, 0.0), (4.2, -0.2, 0.0), (-0.2, -3.0, -0.2), (4.2, -3.0, -0.2)], [], [(0, 2, 3, 1), (0, 1, 5, 4)])
_uv = me_plane_022.uv_layers.new(name='UVMap')
_uv.uv.foreach_set('vector', [0.04545, 1.698e-08, 0.6364, 6.159e-08, 0.6364, 1.0, 0.04545, 1.0, 0.04545, 1.698e-08, 0.04545, 1.0, -2.131e-08, 1.0, 5.419e-08, 1.355e-08])
_uv = me_plane_022.uv_layers.new(name='ao')
_uv.uv.foreach_set('vector', [0.6717, 4.516e-09, 0.8396, 1.719e-08, 0.8396, 0.2842, 0.6717, 0.2842, 0.6717, 4.516e-09, 0.6717, 0.2842, 0.6588, 0.2842, 0.6588, 3.541e-09])
_uv.active_render = True
me_plane_022.materials.append(None)
me_plane_022.update()
me_plane_023 = bpy.data.meshes.new('Plane.023')
me_plane_023.from_pydata([(-5.8, -2.8, 0.0), (-5.8, 1.8, 0.0), (-0.2, -2.8, 0.0), (-0.2, 1.8, 0.0), (-5.8, -0.2, 0.0), (-0.2, -0.2, 0.0), (-5.8, 2.0, -0.2), (-0.2, 2.0, -0.2), (-6.0, -2.8, -0.2), (-6.0, 1.8, -0.2), (-6.0, -0.2, -0.2), (-5.8, -3.0, -0.2), (-0.2, -3.0, -0.2), (-6.0, 2.0, -0.2), (-6.0, -3.0, -0.2), (0.0, 2.0, -0.2)], [], [(4, 1, 3, 5), (0, 4, 5, 2), (3, 1, 6, 7), (1, 4, 10, 9), (4, 0, 8, 10), (0, 2, 12, 11), (6, 1, 13), (1, 9, 13), (8, 0, 14), (0, 11, 14), (3, 7, 15)])
_uv = me_plane_023.uv_layers.new(name='UVMap')
_uv.uv.foreach_set('vector', [0.4333, 3.272e-08, 0.7667, 5.788e-08, 0.7667, 0.9333, 0.4333, 0.9333, 7.947e-08, 6e-15, 0.4333, 3.272e-08, 0.4333, 0.9333, 9.008e-09, 0.9333, 0.7667, 0.9667, 0.7667, 0.03333, 0.8, 0.03333, 0.8, 0.9667, 0.8333, 0.8, 0.8333, 0.4667, 0.8667, 0.4667, 0.8667, 0.8, 0.8333, 0.4667, 0.8333, 0.03333, 0.8667, 0.03333, 0.8667, 0.4667, 0.8333, 0.03333, 0.8333, 0.9667, 0.8, 0.9667, 0.8, 0.03333, 0.8, 0.03333, 0.7667, 0.03333, 0.8, 6.04e-08, 0.8333, 0.8, 0.8667, 0.8, 0.8667, 0.8333, 0.8667, 0.03333, 0.8333, 0.03333, 0.8667, 0.0, 0.8333, 0.03333, 0.8, 0.03333, 0.8, -1.907e-08, 0.7667, 0.9667, 0.8, 0.9667, 0.8, 1.0])
_uv = me_plane_023.uv_layers.new(name='ao')
_uv.uv.foreach_set('vector', [0.3359, 0.3875, 0.465, 0.3875, 0.465, 0.7492, 0.3359, 0.7492, 0.1679, 0.3875, 0.3359, 0.3875, 0.3359, 0.7492, 0.1679, 0.7492, 0.8913, 0.7513, 0.8913, 0.3896, 0.9042, 0.3896, 0.9042, 0.7513, 0.9171, 0.6867, 0.9171, 0.5575, 0.9301, 0.5575, 0.9301, 0.6867, 0.9171, 0.5575, 0.9171, 0.3896, 0.9301, 0.3896, 0.9301, 0.5575, 0.9171, 0.3896, 0.9171, 0.7513, 0.9042, 0.7513, 0.9042, 0.3896, 0.9042, 0.3896, 0.8913, 0.3896, 0.9042, 0.3767, 0.9171, 0.6867, 0.9301, 0.6867, 0.9301, 0.6996, 0.9301, 0.3896, 0.9171, 0.3896, 0.9301, 0.3767, 0.9171, 0.3896, 0.9042, 0.3896, 0.9042, 0.3767, 0.8913, 0.7513, 0.9042, 0.7513, 0.9042, 0.7642])
_uv.active_render = True
me_plane_023.materials.append(None)
me_plane_023.update()
me_plane_025 = bpy.data.meshes.new('Plane.025')
me_plane_025.from_pydata([(6.0, 2.0, 0.0), (4.0, 2.0, 0.0), (6.0, 2.0, 2.6), (4.0, 2.0, 2.6)], [], [(1, 0, 2, 3)])
_uv = me_plane_025.uv_layers.new(name='UVMap')
_uv.uv.foreach_set('vector', [0.7692, 1.0, 0.0, 1.0, 0.0, 0.0, 0.7692, 0.0])
_uv = me_plane_025.uv_layers.new(name='ao')
_uv.uv.foreach_set('vector', [0.1292, 0.943, 0.0, 0.943, 0.0, 0.7751, 0.1292, 0.7751])
_uv.active_render = True
me_plane_025.materials.append(None)
me_plane_025.update()
me_plane_026 = bpy.data.meshes.new('Plane.026')
me_plane_026.from_pydata([(4.0, 2.0, 0.0), (4.0, 0.0, 0.0), (4.0, 2.0, 2.6), (4.0, 0.0, 2.6)], [], [(1, 0, 2, 3)])
_uv = me_plane_026.uv_layers.new(name='UVMap')
_uv.uv.foreach_set('vector', [0.92, 0.5, 0.92, 1.0, 0.92, 1.0, 0.92, 0.5])
_uv = me_plane_026.uv_layers.new(name='ao')
_uv.uv.foreach_set('vector', [0.4263, 0.9171, 0.2971, 0.9171, 0.2971, 0.7492, 0.4263, 0.7492])
_uv.active_render = True
me_plane_026.materials.append(None)
me_plane_026.update()
me_plane_027 = bpy.data.meshes.new('Plane.027')
me_plane_027.from_pydata([(6.0, -3.0, 0.0), (6.0, 2.0, 0.0), (4.0, -3.0, 0.0), (4.0, 2.0, 0.0), (6.0, 0.0, 0.0), (4.0, 0.0, 0.0)], [], [(5, 4, 1, 3), (2, 0, 4, 5)])
_uv = me_plane_027.uv_layers.new(name='UVMap')
_uv.uv.foreach_set('vector', [0.0, 0.6, 0.4, 0.6, 0.4, 1.0, 0.0, 1.0, 0.0, 0.0, 0.4, 0.0, 0.4, 0.6, 0.0, 0.6])
_uv = me_plane_027.uv_layers.new(name='ao')
_uv.uv.foreach_set('vector', [0.6588, 0.7363, 0.788, 0.7363, 0.788, 0.8655, 0.6588, 0.8655, 0.6588, 0.5425, 0.788, 0.5425, 0.788, 0.7363, 0.6588, 0.7363])
_uv.active_render = True
me_plane_027.materials.append(None)
me_plane_027.update()
me_plane_028 = bpy.data.meshes.new('Plane.028')
me_plane_028.from_pydata([(0.0, -3.0, 0.0), (4.0, -3.0, 0.0), (0.0, 0.0, 0.0), (4.0, 0.0, 0.0)], [], [(0, 1, 3, 2)])
_uv = me_plane_028.uv_layers.new(name='UVMap')
_uv.uv.foreach_set('vector', [-1.589e-08, 1.0, 5.96e-08, -5.96e-08, 0.75, -2.981e-09, 0.75, 1.0])
_uv = me_plane_028.uv_layers.new(name='ao')
_uv.uv.foreach_set('vector', [0.6588, 0.5425, 0.6588, 0.2842, 0.8526, 0.2842, 0.8526, 0.5425])
_uv.active_render = True
me_plane_028.materials.append(None)
me_plane_028.update()
me_plane_029 = bpy.data.meshes.new('Plane.029')
me_plane_029.from_pydata([(-6.0, -3.0, 0.0), (-6.0, 2.0, 0.0), (0.0, -3.0, 0.0), (0.0, 2.0, 0.0), (-6.0, 0.0, 0.0), (0.0, 0.0, 0.0)], [], [(4, 5, 3, 1), (0, 2, 5, 4)])
_uv = me_plane_029.uv_layers.new(name='UVMap')
_uv.uv.foreach_set('vector', [0.5, 1.0, 0.5, -1.046e-15, 0.8333, 2.517e-08, 0.8333, 1.0, 3.975e-09, 1.0, 7.947e-08, -3.775e-08, 0.5, -1.046e-15, 0.5, 1.0])
_uv = me_plane_029.uv_layers.new(name='ao')
_uv.uv.foreach_set('vector', [0.3617, 0.3875, 0.3617, -2.033e-15, 0.4909, 9.752e-09, 0.4909, 0.3875, 0.1679, 0.3875, 0.1679, -1.463e-08, 0.3617, -2.033e-15, 0.3617, 0.3875])
_uv.active_render = True
me_plane_029.materials.append(None)
me_plane_029.update()
me_plane_030 = bpy.data.meshes.new('Plane.030')
me_plane_030.from_pydata([(-6.0, -3.0, 0.0), (-6.0, 2.0, 0.0), (-6.0, 0.0, 0.0), (-6.0, -3.0, 2.6), (-6.0, 2.0, 2.6), (-6.0, 0.0, 2.6)], [], [(0, 2, 5, 3), (2, 1, 4, 5)])
_uv = me_plane_030.uv_layers.new(name='UVMap')
_uv.uv.foreach_set('vector', [0.52, -8.425e-09, 0.52, 0.6, 5.007e-08, 0.6, 9.537e-08, -4.768e-08, 0.52, 0.6, 0.52, 1.0, 1.987e-08, 1.0, 5.007e-08, 0.6])
_uv = me_plane_030.uv_layers.new(name='ao')
_uv.uv.foreach_set('vector', [0.6588, 0.3229, 0.6588, 0.5167, 0.4909, 0.5167, 0.4909, 0.3229, 0.6588, 0.5167, 0.6588, 0.6459, 0.4909, 0.6459, 0.4909, 0.5167])
_uv.active_render = True
me_plane_030.materials.append(None)
me_plane_030.update()
me_plane_031 = bpy.data.meshes.new('Plane.031')
me_plane_031.from_pydata([(-6.0, 2.0, 0.0), (-6.0, 2.0, 2.6), (-4.0, 2.0, 0.0), (-4.0, 2.0, 2.6)], [], [(0, 2, 3, 1)])
_uv = me_plane_031.uv_layers.new(name='UVMap')
_uv.uv.foreach_set('vector', [-2.065e-09, -3.362e-08, 0.7692, 0.0, 0.7692, 1.0, -2.065e-09, 1.0])
_uv = me_plane_031.uv_layers.new(name='ao')
_uv.uv.foreach_set('vector', [0.2971, 0.9171, 0.1679, 0.9171, 0.1679, 0.7492, 0.2971, 0.7492])
_uv.active_render = True
me_plane_031.materials.append(None)
me_plane_031.update()
me_plane_032 = bpy.data.meshes.new('Plane.032')
me_plane_032.from_pydata([(0.0, 2.0, 0.0), (0.0, 0.0, 0.0), (0.0, 2.0, 2.6), (0.0, 0.0, 2.6)], [], [(0, 1, 3, 2)])
_uv = me_plane_032.uv_layers.new(name='UVMap')
_uv.uv.foreach_set('vector', [0.7692, 1.0, 0.0, 1.0, 0.0, 0.0, 0.7692, 0.0])
_uv = me_plane_032.uv_layers.new(name='ao')
_uv.uv.foreach_set('vector', [0.62, 0.8138, 0.4909, 0.8138, 0.4909, 0.6459, 0.62, 0.6459])
_uv.active_render = True
me_plane_032.materials.append(None)
me_plane_032.update()
me_plane_033 = bpy.data.meshes.new('Plane.033')
me_plane_033.from_pydata([(5.0, 0.0, 2.6), (6.0, 0.0, 0.8), (6.0, 0.0, 2.6), (6.0, 0.0, 0.0), (5.0, 0.0, 0.0), (5.0, 0.0, 0.8), (0.0, 0.0, 0.8), (0.0, 0.0, 0.0), (5.0, 0.0, 2.2), (6.0, 0.0, 2.2), (0.0, 0.0, 2.6), (0.0, 0.0, 2.2), (5.3, 0.0, 1.9), (6.0, 0.0, 1.1), (5.3, 0.0, 1.1), (5.0, -0.2, 0.8), (0.0, -0.2, 0.8), (5.0, -0.2, 2.2), (0.0, -0.2, 2.2), (5.3, -0.2, 1.9), (5.3, -0.2, 1.1), (6.0, 0.0, 1.9), (-5.0, 0.0, 2.6), (-6.0, 0.0, 0.8), (-6.0, 0.0, 2.6), (-6.0, 0.0, 0.0), (-5.0, 0.0, 0.0), (-5.0, 0.0, 0.8), (-5.0, 0.0, 2.2), (-6.0, 0.0, 2.2), (-5.3, 0.0, 1.9), (-6.0, 0.0, 1.1), (-5.3, 0.0, 1.1), (-5.0, -0.2, 0.8), (-5.0, -0.2, 2.2), (-5.3, -0.2, 1.9), (-5.3, -0.2, 1.1), (-6.0, 0.0, 1.9)], [], [(5, 1, 3, 4), (9, 8, 0, 2), (6, 5, 4, 7), (21, 12, 8, 9), (0, 8, 11, 10), (1, 5, 14, 13), (11, 8, 17, 18), (14, 5, 15, 20), (5, 6, 16, 15), (8, 12, 19, 17), (12, 14, 20, 19), (14, 12, 21, 13), (27, 26, 25, 23), (29, 24, 22, 28), (6, 7, 26, 27), (37, 29, 28, 30), (22, 10, 11, 28), (23, 31, 32, 27), (11, 18, 34, 28), (32, 36, 33, 27), (27, 33, 16, 6), (28, 34, 35, 30), (30, 35, 36, 32), (32, 31, 37, 30)])
_uv = me_plane_033.uv_layers.new(name='UVMap')
_uv.uv.foreach_set('vector', [0.15, 0.08333, 0.15, -6.557e-09, 0.2167, -9.471e-09, 0.2167, 0.08333, 0.03333, -1.457e-09, 0.03333, 0.08333, 3.643e-09, 0.08333, 0.0, 0.0, 0.15, 0.5, 0.15, 0.08333, 0.2167, 0.08333, 0.2167, 0.5, 0.05833, -2.55e-09, 0.05833, 0.05833, 0.03333, 0.08333, 0.03333, -1.457e-09, 3.643e-09, 0.08333, 0.03333, 0.08333, 0.03333, 0.5, 2.186e-08, 0.5, 0.15, -6.557e-09, 0.15, 0.08333, 0.125, 0.05833, 0.125, -5.464e-09, 0.2333, 1.991e-08, 0.2333, 0.4167, 0.2167, 0.4167, 0.2167, 1.991e-08, 0.2333, 0.5187, 0.2333, 0.554, 0.2167, 0.554, 0.2167, 0.5187, 0.2333, 0.554, 0.2333, 0.9707, 0.2167, 0.9707, 0.2167, 0.554, 0.2333, 0.4167, 0.2333, 0.452, 0.2167, 0.452, 0.2167, 0.4167, 0.2333, 0.452, 0.2333, 0.5187, 0.2167, 0.5187, 0.2167, 0.452, 0.125, 0.05833, 0.05833, 0.05833, 0.05833, -2.55e-09, 0.125, -5.464e-09, 0.15, 0.9167, 0.2167, 0.9167, 0.2167, 1.0, 0.15, 1.0, 0.03333, 1.0, 4.371e-08, 1.0, 4.007e-08, 0.9167, 0.03333, 0.9167, 0.15, 0.5, 0.2167, 0.5, 0.2167, 0.9167, 0.15, 0.9167, 0.05833, 1.0, 0.03333, 1.0, 0.03333, 0.9167, 0.05833, 0.9417, 4.007e-08, 0.9167, 2.186e-08, 0.5, 0.03333, 0.5, 0.03333, 0.9167, 0.15, 1.0, 0.125, 1.0, 0.125, 0.9417, 0.15, 0.9167, 0.25, 0.9707, 0.2333, 0.9707, 0.2333, 0.554, 0.25, 0.554, 0.25, 0.452, 0.2333, 0.452, 0.2333, 0.4167, 0.25, 0.4167, 0.25, 0.4167, 0.2333, 0.4167, 0.2333, 1.02e-08, 0.25, 9.059e-08, 0.25, 0.554, 0.2333, 0.554, 0.2333, 0.5187, 0.25, 0.5187, 0.25, 0.5187, 0.2333, 0.5187, 0.2333, 0.452, 0.25, 0.452, 0.125, 0.9417, 0.125, 1.0, 0.05833, 1.0, 0.05833, 0.9417])
_uv = me_plane_033.uv_layers.new(name='ao')
_uv.uv.foreach_set('vector', [0.1163, 0.06459, 0.1163, 8.777e-09, 0.1679, 1.268e-08, 0.1679, 0.06459, 0.02584, 1.95e-09, 0.02584, 0.06459, 5.672e-08, 0.06459, 6.16e-08, 4.65e-15, 0.1163, 0.3875, 0.1163, 0.06459, 0.1679, 0.06459, 0.1679, 0.3875, 0.04521, 3.413e-09, 0.04521, 0.04521, 0.02584, 0.06459, 0.02584, 1.95e-09, 5.672e-08, 0.06459, 0.02584, 0.06459, 0.02584, 0.3875, 3.234e-08, 0.3875, 0.1163, 8.777e-09, 0.1163, 0.06459, 0.09688, 0.04521, 0.09688, 7.314e-09, 0.9795, 0.7342, 0.9795, 0.5058, 0.9924, 0.5058, 0.9924, 0.7342, 0.9946, 0.2131, 0.9946, 0.2325, 0.9817, 0.2325, 0.9817, 0.2131, 0.9688, 0.5058, 0.9688, 0.2775, 0.9817, 0.2775, 0.9817, 0.5058, 0.9946, 0.1421, 0.9946, 0.1615, 0.9817, 0.1615, 0.9817, 0.1421, 0.9946, 0.1615, 0.9946, 0.2131, 0.9817, 0.2131, 0.9817, 0.1615, 0.09688, 0.04521, 0.04521, 0.04521, 0.04521, 3.413e-09, 0.09688, 7.314e-09, 0.1163, 0.7105, 0.1679, 0.7105, 0.1679, 0.7751, 0.1163, 0.7751, 0.02584, 0.7751, 3.081e-09, 0.7751, 7.957e-09, 0.7105, 0.02584, 0.7105, 0.1163, 0.3875, 0.1679, 0.3875, 0.1679, 0.7105, 0.1163, 0.7105, 0.04521, 0.7751, 0.02584, 0.7751, 0.02584, 0.7105, 0.04521, 0.7298, 7.957e-09, 0.7105, 3.234e-08, 0.3875, 0.02584, 0.3875, 0.02584, 0.7105, 0.1163, 0.7751, 0.09688, 0.7751, 0.09688, 0.7298, 0.1163, 0.7105, 0.9688, 7.699e-09, 0.9817, 7.699e-09, 0.9817, 0.2284, 0.9688, 0.2284, 0.6459, 0.6824, 0.6588, 0.6824, 0.6588, 0.7098, 0.6459, 0.7098, 0.6459, 0.7098, 0.6588, 0.7098, 0.6588, 0.9382, 0.6459, 0.9382, 0.9688, 0.2284, 0.9817, 0.2284, 0.9817, 0.2558, 0.9688, 0.2558, 0.6459, 0.6459, 0.6588, 0.6459, 0.6588, 0.6824, 0.6459, 0.6824, 0.09688, 0.7298, 0.09688, 0.7751, 0.04521, 0.7751, 0.04521, 0.7298])
_uv.active_render = True
me_plane_033.materials.append(None)
me_plane_033.update()
me_plane_034 = bpy.data.meshes.new('Plane.034')
me_plane_034.from_pydata([(6.0, -3.0, 0.0), (6.0, 2.0, 0.0), (6.0, 0.0, 0.0), (6.0, -3.0, 2.6), (6.0, 2.0, 2.6), (6.0, 0.0, 2.6)], [], [(1, 2, 5, 4), (2, 0, 3, 5)])
_uv = me_plane_034.uv_layers.new(name='UVMap')
_uv.uv.foreach_set('vector', [0.52, -8.425e-09, 0.52, 0.4, 6.517e-08, 0.4, 9.537e-08, -4.768e-08, 0.52, 0.4, 0.52, 1.0, 1.987e-08, 1.0, 6.517e-08, 0.4])
_uv = me_plane_034.uv_layers.new(name='ao')
_uv.uv.foreach_set('vector', [0.6588, 3.541e-09, 0.6588, 0.1292, 0.4909, 0.1292, 0.4909, -9.137e-09, 0.6588, 0.1292, 0.6588, 0.3229, 0.4909, 0.3229, 0.4909, 0.1292])
_uv.active_render = True
me_plane_034.materials.append(None)
me_plane_034.update()
me_plane_017 = bpy.data.meshes.new('Plane.017')
me_plane_017.from_pydata([(0.0, 2.0, 0.0), (0.0, 2.0, 2.6), (-2.0, 2.0, 0.0), (-2.0, 2.0, 2.6)], [], [(2, 0, 1, 3)])
_uv = me_plane_017.uv_layers.new(name='UVMap')
_uv.uv.foreach_set('vector', [-2.065e-09, -3.362e-08, 0.7692, 0.0, 0.7692, 1.0, -2.065e-09, 1.0])
_uv = me_plane_017.uv_layers.new(name='ao')
_uv.uv.foreach_set('vector', [0.9688, 0.1679, 0.8396, 0.1679, 0.8396, 0.0, 0.9688, 0.0])
_uv.active_render = True
me_plane_017.materials.append(None)
me_plane_017.update()
me_corridor_0_struct_008 = bpy.data.meshes.new('corridor_0_struct.008')
me_corridor_0_struct_008.from_pydata([(2.0, -1.8, 0.0), (2.0, -1.8, 2.2), (2.0, -1.8, 2.6), (1.1, -1.8, 2.6), (2.0, -1.8, -0.1), (2.0, -1.8, 0.3), (2.0, -1.8, 1.9), (1.1, -3.8, 0.0), (1.1, -3.8, 2.2), (1.1, -1.8, 0.0), (1.1, -1.8, 2.2), (1.1, -3.8, -0.1), (1.1, -1.8, -0.1), (1.4, -1.8, 0.3), (1.4, -3.8, 0.3), (1.4, -1.8, 1.9), (1.4, -3.8, 1.9)], [], [(15, 10, 1, 6), (1, 10, 3, 2), (9, 0, 4, 12), (9, 13, 5, 0), (13, 15, 6, 5), (15, 16, 8, 10), (9, 12, 11, 7), (9, 7, 14, 13), (13, 14, 16, 15)])
_uv = me_corridor_0_struct_008.uv_layers.new(name='UVMap')
_uv.uv.foreach_set('vector', [0.6053, 0.75, 0.625, 0.75, 0.625, 1.0, 0.6053, 1.0, 0.625, 1.0, 0.625, 0.75, 0.625, 0.75, 0.625, 1.0, 0.375, 0.75, 0.375, 1.0, 0.375, 1.0, 0.375, 0.75, 0.375, 0.75, 0.5, 0.75, 0.5, 1.0, 0.375, 1.0, 0.5, 0.75, 0.6053, 0.75, 0.6053, 1.0, 0.5, 1.0, 0.6053, 0.5, 0.6053, 0.75, 0.625, 0.75, 0.625, 0.5, 0.375, 0.5, 0.375, 0.5, 0.375, 0.75, 0.375, 0.75, 0.375, 0.5, 0.375, 0.75, 0.5, 0.75, 0.5, 0.5, 0.5, 0.5, 0.5, 0.75, 0.6053, 0.75, 0.6053, 0.5])
me_corridor_0_struct_008.update()
me_corridor_0_struct_007 = bpy.data.meshes.new('corridor_0_struct.007')
me_corridor_0_struct_007.from_pydata([(-1.1, -1.8, 2.2), (-1.1, -1.8, 2.6), (1.1, -1.8, 2.6), (1.1, -3.8, 2.2), (1.1, -1.8, 2.2), (-1.1, -3.8, 2.2)], [], [(1, 2, 4, 0), (3, 5, 0, 4)])
_uv = me_corridor_0_struct_007.uv_layers.new(name='UVMap')
_uv.uv.foreach_set('vector', [0.625, 0.75, 0.625, 0.75, 0.625, 0.75, 0.625, 0.75, 0.625, 0.75, 0.625, 0.75, 0.625, 0.5, 0.625, 0.5])
me_corridor_0_struct_007.update()
me_corridor_0_struct_002 = bpy.data.meshes.new('corridor_0_struct.002')
me_corridor_0_struct_002.from_pydata([(1.1, -1.8, 0.0), (1.1, -1.8, 2.2), (1.1, -1.8, -0.1), (1.4, -1.8, 0.3), (1.4, -3.8, 1.9), (1.4, -1.8, 1.9), (2.0, -3.8, 0.0), (2.0, -3.8, 2.2), (1.1, -3.8, 0.0), (1.1, -3.8, 2.2), (2.0, -3.8, 2.6), (1.1, -3.8, 2.6), (2.0, -3.8, -0.1), (1.1, -3.8, -0.1), (2.0, -3.8, 0.3), (1.4, -3.8, 0.3), (2.0, -3.8, 1.9)], [], [(4, 9, 1, 5), (8, 0, 2, 13), (8, 15, 3, 0), (15, 4, 5, 3), (4, 16, 7, 9), (7, 10, 11, 9), (8, 13, 12, 6), (8, 6, 14, 15), (15, 14, 16, 4)])
_uv = me_corridor_0_struct_002.uv_layers.new(name='UVMap')
_uv.uv.foreach_set('vector', [0.6053, 0.5, 0.625, 0.5, 0.625, 0.75, 0.6053, 0.75, 0.375, 0.5, 0.375, 0.75, 0.375, 0.75, 0.375, 0.5, 0.375, 0.5, 0.5, 0.5, 0.5, 0.75, 0.375, 0.75, 0.5, 0.5, 0.6053, 0.5, 0.6053, 0.75, 0.5, 0.75, 0.6053, 0.75, 0.6053, 1.0, 0.625, 1.0, 0.625, 0.75, 0.625, 1.0, 0.625, 1.0, 0.625, 0.75, 0.625, 0.75, 0.375, 0.75, 0.375, 0.75, 0.375, 1.0, 0.375, 1.0, 0.375, 0.75, 0.375, 1.0, 0.5, 1.0, 0.5, 0.75, 0.5, 0.75, 0.5, 1.0, 0.6053, 1.0, 0.6053, 0.75])
me_corridor_0_struct_002.update()
me_corridor_0_floor_009 = bpy.data.meshes.new('corridor_0_floor.009')
me_corridor_0_floor_009.from_pydata([(1.0, 7.451e-08, -4.768e-07), (1.0, 2.0, 0.0), (1.4, 7.451e-08, 0.0), (1.4, 2.0, 0.0)], [], [(0, 2, 3, 1)])
_uv = me_corridor_0_floor_009.uv_layers.new(name='UVMap')
_uv.uv.foreach_set('vector', [0.0, 0.0, 0.4, 0.0, 0.4, 1.0, 0.0, 1.0])
me_corridor_0_floor_009.update()
me_corridor_0_floor_005 = bpy.data.meshes.new('corridor_0_floor.005')
me_corridor_0_floor_005.from_pydata([(1.0, 7.451e-08, -4.768e-07), (0.75, 7.451e-08, -4.768e-07), (0.75, 2.0, -4.768e-07), (1.0, 2.0, 0.0), (0.0, 7.451e-08, -4.768e-07), (0.0, 2.0, -4.768e-07), (-1.0, 7.451e-08, -4.768e-07), (-0.75, 7.451e-08, -4.768e-07), (-0.75, 2.0, -4.768e-07), (-1.0, 2.0, 0.0)], [], [(1, 0, 3, 2), (4, 1, 2, 5), (7, 8, 9, 6), (4, 5, 8, 7)])
_uv = me_corridor_0_floor_005.uv_layers.new(name='UVMap')
_uv.uv.foreach_set('vector', [0.6667, 0.0, 1.0, 0.0, 1.0, 1.0, 0.6667, 1.0, 0.5, 0.0, 0.6667, 0.0, 0.6667, 1.0, 0.5, 1.0, 0.6667, 0.0, 0.6667, 1.0, 1.0, 1.0, 1.0, 0.0, 0.5, 0.0, 0.5, 1.0, 0.6667, 1.0, 0.6667, 0.0])
me_corridor_0_floor_005.update()
me_corridor_0_floor_004 = bpy.data.meshes.new('corridor_0_floor.004')
me_corridor_0_floor_004.from_pydata([(-1.0, 7.451e-08, -4.768e-07), (-1.0, 2.0, 0.0), (-1.4, 7.451e-08, 0.0), (-1.4, 2.0, 0.0)], [], [(0, 1, 3, 2)])
_uv = me_corridor_0_floor_004.uv_layers.new(name='UVMap')
_uv.uv.foreach_set('vector', [0.0, 0.0, 0.0, 1.0, 0.4, 1.0, 0.4, 0.0])
me_corridor_0_floor_004.update()
me_plane_037 = bpy.data.meshes.new('Plane.037')
me_plane_037.from_pydata([(-0.5, 0.5, 2.6), (-0.5, -0.5, 2.6), (-0.5, -0.5, 2.0), (-0.5, 0.5, 2.0), (-0.5, -1.0, 2.6), (-0.5, -1.0, 2.0), (-0.5, 1.0, 2.6), (-0.5, 1.0, 2.0)], [], [(2, 1, 4, 5), (2, 3, 0, 1), (0, 3, 7, 6)])
_uv = me_plane_037.uv_layers.new(name='UVMap')
_uv.uv.foreach_set('vector', [1.0, 0.0, 1.0, 0.0, 1.0, 0.0, 1.0, 0.0, 1.0, 0.0, 1.0, 0.0, 1.0, 0.0, 1.0, 0.0, 1.0, 0.0, 1.0, 0.0, 1.0, 0.0, 1.0, 0.0])
me_plane_037.update()
me_plane_036 = bpy.data.meshes.new('Plane.036')
me_plane_036.from_pydata([(-0.5, -0.5, 2.0), (-0.5, -1.0, 0.0), (-0.5, -1.0, 2.0), (-0.5, -0.5, 0.0)], [], [(3, 0, 2, 1)])
_uv = me_plane_036.uv_layers.new(name='UVMap')
_uv.uv.foreach_set('vector', [1.0, 0.0, 1.0, 0.0, 1.0, 0.0, 1.0, 0.0])
me_plane_036.update()
me_plane_035 = bpy.data.meshes.new('Plane.035')
me_plane_035.from_pydata([(-0.5, 0.5, 0.0), (-0.5, 0.5, 2.0), (-0.5, 1.0, 0.0), (-0.5, 1.0, 2.0)], [], [(1, 0, 2, 3)])
_uv = me_plane_035.uv_layers.new(name='UVMap')
_uv.uv.foreach_set('vector', [1.0, 0.0, 1.0, 0.0, 1.0, 0.0, 1.0, 0.0])
me_plane_035.update()

# ---- objects
ob_plane = bpy.data.objects.new('Plane', me_plane_001)
ob_plane_001 = bpy.data.objects.new('Plane.001', me_plane_002)
ob_plane_002 = bpy.data.objects.new('Plane.002', me_plane_003)
ob_plane_003 = bpy.data.objects.new('Plane.003', me_plane_004)
ob_plane_004 = bpy.data.objects.new('Plane.004', me_plane_005)
ob_plane_005 = bpy.data.objects.new('Plane.005', me_plane_006)
ob_plane_006 = bpy.data.objects.new('Plane.006', me_plane_007)
ob_plane_007 = bpy.data.objects.new('Plane.007', me_plane_008)
ob_plane_008 = bpy.data.objects.new('Plane.008', me_plane_009)
ob_plane_009 = bpy.data.objects.new('Plane.009', me_plane_010)
ob_plane_010 = bpy.data.objects.new('Plane.010', me_plane_011)
ob_plane_011 = bpy.data.objects.new('Plane.011', me_plane_012)
ob_plane_012 = bpy.data.objects.new('Plane.012', me_plane_013)
ob_plane_013 = bpy.data.objects.new('Plane.013', me_plane_014)
ob_plane_014 = bpy.data.objects.new('Plane.014', me_plane_015)
ob_plane_015 = bpy.data.objects.new('Plane.015', me_plane_016)
ob_plane_019 = bpy.data.objects.new('Plane.019', me_plane_024)
ob_corridor_0_struct = bpy.data.objects.new('corridor_0_struct', me_corridor_0_struct_017)
ob_corridor_0_struct_001 = bpy.data.objects.new('corridor_0_struct.001', me_corridor_0_struct_001)
ob_corridor_0_struct_002 = bpy.data.objects.new('corridor_0_struct.002', me_corridor_0_struct_003)
ob_corridor_0_floor_002 = bpy.data.objects.new('corridor_0_floor.002', me_corridor_0_floor_006)
ob_corridor_0_floor_001 = bpy.data.objects.new('corridor_0_floor.001', me_corridor_0_floor_007)
ob_corridor_0_floor = bpy.data.objects.new('corridor_0_floor', me_corridor_0_floor_008)
ob_corridor_door = bpy.data.objects.new('corridor_door', None)
ob_corridor_door_frame = bpy.data.objects.new('corridor_door_frame', None)
ob_plane_018 = bpy.data.objects.new('Plane.018', me_plane_040)
ob_plane_017 = bpy.data.objects.new('Plane.017', me_plane_039)
ob_plane_016 = bpy.data.objects.new('Plane.016', me_plane_038)
ob_plane_001_convcolonly = bpy.data.objects.new('Plane.001-convcolonly', me_plane_018)
ob_plane_002_convcolonly = bpy.data.objects.new('Plane.002-convcolonly', me_plane_019)
ob_plane_003_convcolonly = bpy.data.objects.new('Plane.003-convcolonly', me_plane_020)
ob_plane_004_convcolonly = bpy.data.objects.new('Plane.004-convcolonly', me_plane_021)
ob_plane_005_convcolonly = bpy.data.objects.new('Plane.005-convcolonly', me_plane_022)
ob_plane_006_convcolonly = bpy.data.objects.new('Plane.006-convcolonly', me_plane_023)
ob_plane_007_convcolonly = bpy.data.objects.new('Plane.007-convcolonly', me_plane_025)
ob_plane_008_convcolonly = bpy.data.objects.new('Plane.008-convcolonly', me_plane_026)
ob_plane_009_convcolonly = bpy.data.objects.new('Plane.009-convcolonly', me_plane_027)
ob_plane_010_convcolonly = bpy.data.objects.new('Plane.010-convcolonly', me_plane_028)
ob_plane_011_convcolonly = bpy.data.objects.new('Plane.011-convcolonly', me_plane_029)
ob_plane_012_convcolonly = bpy.data.objects.new('Plane.012-convcolonly', me_plane_030)
ob_plane_013_convcolonly = bpy.data.objects.new('Plane.013-convcolonly', me_plane_031)
ob_plane_014_convcolonly = bpy.data.objects.new('Plane.014-convcolonly', me_plane_032)
ob_plane_015_convcolonly = bpy.data.objects.new('Plane.015-convcolonly', me_plane_033)
ob_plane_019_convcolonly = bpy.data.objects.new('Plane.019-convcolonly', me_plane_034)
ob_plane_convcolonly = bpy.data.objects.new('Plane-convcolonly', me_plane_017)
ob_corridor_0_struct_convcolonly = bpy.data.objects.new('corridor_0_struct-convcolonly', me_corridor_0_struct_008)
ob_corridor_0_struct_001_convcolonly = bpy.data.objects.new('corridor_0_struct.001-convcolonly', me_corridor_0_struct_007)
ob_corridor_0_struct_002_convcolonly = bpy.data.objects.new('corridor_0_struct.002-convcolonly', me_corridor_0_struct_002)
ob_corridor_0_floor_convcolonly = bpy.data.objects.new('corridor_0_floor-convcolonly', me_corridor_0_floor_009)
ob_corridor_0_floor_001_convcolonly = bpy.data.objects.new('corridor_0_floor.001-convcolonly', me_corridor_0_floor_005)
ob_corridor_0_floor_002_convcolonly = bpy.data.objects.new('corridor_0_floor.002-convcolonly', me_corridor_0_floor_004)
ob_plane_016_covcolonly = bpy.data.objects.new('Plane.016-covcolonly', me_plane_037)
ob_plane_017_covcolonly = bpy.data.objects.new('Plane.017-covcolonly', me_plane_036)
ob_plane_018_covcolonly = bpy.data.objects.new('Plane.018-covcolonly', me_plane_035)

# ---- transforms, parenting, visibility, modifiers, constraints
ob_plane.location = (0.0, 0.0, 0.0)
ob_plane_001.location = (0.0, 0.0, 2.8)
ob_plane_002.location = (0.0, 0.0, 2.8)
ob_plane_003.location = (0.0, 0.0, 2.8)
ob_plane_004.location = (0.0, 0.0, 2.8)
ob_plane_005.location = (0.0, 0.0, 2.8)
ob_plane_006.location = (0.0, 0.0, 2.8)
ob_plane_007.location = (0.0, 0.0, 0.0)
ob_plane_008.location = (0.0, 0.0, 0.0)
ob_plane_009.location = (0.0, 0.0, 0.0)
ob_plane_010.location = (0.0, 0.0, 0.0)
ob_plane_011.location = (0.0, 0.0, 0.0)
ob_plane_012.location = (0.0, 0.0, 0.0)
ob_plane_013.location = (0.0, 0.0, 0.0)
ob_plane_014.location = (0.0, 0.0, 0.0)
ob_plane_015.location = (0.0, -3.0, 0.0)
ob_plane_019.location = (0.0, 0.0, 0.0)
ob_corridor_0_struct.location = (2.0, 3.8, 0.0)
ob_corridor_0_struct_001.location = (2.0, -1.8, 0.0)
ob_corridor_0_struct_001.rotation_euler = (0.0, -0.0, 3.142)
ob_corridor_0_struct_002.location = (2.0, -1.8, 0.0)
ob_corridor_0_struct_002.rotation_euler = (0.0, -0.0, 3.142)
ob_corridor_0_floor_002.location = (2.0, 0.0, 0.0)
ob_corridor_0_floor_001.location = (2.0, 0.0, 0.0)
ob_corridor_0_floor.location = (2.0, 0.0, 0.0)
ob_corridor_door.location = (2.0, 2.0, 0.0)
ob_corridor_door_frame.location = (2.0, 2.0, 0.0)
ob_corridor_door_frame.instance_type = 'COLLECTION'
ob_plane_018.location = (-3.0, 1.5, 0.0)
ob_plane_018.rotation_euler = (0.0, -0.0, -1.571)
ob_plane_017.location = (-3.0, 1.5, 0.0)
ob_plane_017.rotation_euler = (0.0, -0.0, -1.571)
ob_plane_016.location = (-3.0, 1.5, 0.0)
ob_plane_016.rotation_euler = (0.0, -0.0, -1.571)
ob_plane_001_convcolonly.location = (0.0, 0.0, 2.8)
ob_plane_002_convcolonly.location = (0.0, 0.0, 2.8)
ob_plane_003_convcolonly.location = (0.0, 0.0, 2.8)
ob_plane_004_convcolonly.location = (0.0, 0.0, 2.8)
ob_plane_005_convcolonly.location = (0.0, 0.0, 2.8)
ob_plane_006_convcolonly.location = (0.0, 0.0, 2.8)
ob_plane_007_convcolonly.location = (0.0, 0.0, 0.0)
ob_plane_008_convcolonly.location = (0.0, 0.0, 0.0)
ob_plane_009_convcolonly.location = (0.0, 0.0, 0.0)
ob_plane_010_convcolonly.location = (0.0, 0.0, 0.0)
ob_plane_011_convcolonly.location = (0.0, 0.0, 0.0)
ob_plane_012_convcolonly.location = (0.0, 0.0, 0.0)
ob_plane_013_convcolonly.location = (0.0, 0.0, 0.0)
ob_plane_014_convcolonly.location = (0.0, 0.0, 0.0)
ob_plane_015_convcolonly.location = (0.0, -3.0, 0.0)
ob_plane_019_convcolonly.location = (0.0, 0.0, 0.0)
ob_plane_convcolonly.location = (0.0, 0.0, 0.0)
ob_corridor_0_struct_convcolonly.location = (2.0, -1.8, 0.0)
ob_corridor_0_struct_convcolonly.rotation_euler = (0.0, -0.0, 3.142)
ob_corridor_0_struct_001_convcolonly.location = (2.0, -1.8, 0.0)
ob_corridor_0_struct_001_convcolonly.rotation_euler = (0.0, -0.0, 3.142)
ob_corridor_0_struct_002_convcolonly.location = (2.0, 3.8, 0.0)
ob_corridor_0_floor_convcolonly.location = (2.0, 0.0, 0.0)
ob_corridor_0_floor_001_convcolonly.location = (2.0, 0.0, 0.0)
ob_corridor_0_floor_002_convcolonly.location = (2.0, 0.0, 0.0)
ob_plane_016_covcolonly.location = (-3.0, 1.5, 0.0)
ob_plane_016_covcolonly.rotation_euler = (0.0, -0.0, -1.571)
ob_plane_017_covcolonly.location = (-3.0, 1.5, 0.0)
ob_plane_017_covcolonly.rotation_euler = (0.0, -0.0, -1.571)
ob_plane_018_covcolonly.location = (-3.0, 1.5, 0.0)
ob_plane_018_covcolonly.rotation_euler = (0.0, -0.0, -1.571)
ob_corridor_door_frame.instance_collection = col_corridor_door_frame

# ---- collection membership
col_control_room.objects.link(ob_plane)
col_control_room.objects.link(ob_plane_001)
col_control_room.objects.link(ob_plane_002)
col_control_room.objects.link(ob_plane_003)
col_control_room.objects.link(ob_plane_004)
col_control_room.objects.link(ob_plane_005)
col_control_room.objects.link(ob_plane_006)
col_control_room.objects.link(ob_plane_007)
col_control_room.objects.link(ob_plane_008)
col_control_room.objects.link(ob_plane_009)
col_control_room.objects.link(ob_plane_010)
col_control_room.objects.link(ob_plane_011)
col_control_room.objects.link(ob_plane_012)
col_control_room.objects.link(ob_plane_013)
col_control_room.objects.link(ob_plane_014)
col_control_room.objects.link(ob_plane_015)
col_control_room.objects.link(ob_plane_019)
col_control_room.objects.link(ob_corridor_0_struct)
col_control_room.objects.link(ob_corridor_0_struct_001)
col_control_room.objects.link(ob_corridor_0_struct_002)
col_control_room.objects.link(ob_corridor_0_floor_002)
col_control_room.objects.link(ob_corridor_0_floor_001)
col_control_room.objects.link(ob_corridor_0_floor)
col_control_room.objects.link(ob_corridor_door)
col_control_room.objects.link(ob_corridor_door_frame)
col_control_room.objects.link(ob_plane_018)
col_control_room.objects.link(ob_plane_017)
col_control_room.objects.link(ob_plane_016)
col_control_room_col.objects.link(ob_plane_001_convcolonly)
col_control_room_col.objects.link(ob_plane_002_convcolonly)
col_control_room_col.objects.link(ob_plane_003_convcolonly)
col_control_room_col.objects.link(ob_plane_004_convcolonly)
col_control_room_col.objects.link(ob_plane_005_convcolonly)
col_control_room_col.objects.link(ob_plane_006_convcolonly)
col_control_room_col.objects.link(ob_plane_007_convcolonly)
col_control_room_col.objects.link(ob_plane_008_convcolonly)
col_control_room_col.objects.link(ob_plane_009_convcolonly)
col_control_room_col.objects.link(ob_plane_010_convcolonly)
col_control_room_col.objects.link(ob_plane_011_convcolonly)
col_control_room_col.objects.link(ob_plane_012_convcolonly)
col_control_room_col.objects.link(ob_plane_013_convcolonly)
col_control_room_col.objects.link(ob_plane_014_convcolonly)
col_control_room_col.objects.link(ob_plane_015_convcolonly)
col_control_room_col.objects.link(ob_plane_019_convcolonly)
col_control_room_col.objects.link(ob_plane_convcolonly)
col_control_room_col.objects.link(ob_corridor_0_struct_convcolonly)
col_control_room_col.objects.link(ob_corridor_0_struct_001_convcolonly)
col_control_room_col.objects.link(ob_corridor_0_struct_002_convcolonly)
col_control_room_col.objects.link(ob_corridor_0_floor_convcolonly)
col_control_room_col.objects.link(ob_corridor_0_floor_001_convcolonly)
col_control_room_col.objects.link(ob_corridor_0_floor_002_convcolonly)
col_control_room_col.objects.link(ob_plane_016_covcolonly)
col_control_room_col.objects.link(ob_plane_017_covcolonly)
col_control_room_col.objects.link(ob_plane_018_covcolonly)

# ---- scene / render settings (as saved in the file)
scene.frame_start = 1; scene.frame_end = 250; scene.frame_set(1)
scene.render.engine = 'BLENDER_EEVEE_NEXT'
bpy.context.view_layer.update()

# ---- added for rendering (the .blend has no active camera and no usable light): camera, sun
cam_auto = bpy.data.cameras.new('AutoCamera')
cam_auto.lens = 50.0
cam_auto.sensor_width = 36.0
cam_auto.clip_end = 1000.0
ob_auto_camera = bpy.data.objects.new('AutoCamera', cam_auto)
scene.collection.objects.link(ob_auto_camera)
ob_auto_camera.location = (12.3942, -15.4731, 11.2654)
ob_auto_camera.rotation_euler = (1.09748, -7.21219e-08, 0.694738)
scene.camera = ob_auto_camera
light_auto_sun = bpy.data.lights.new('AutoSun', 'SUN')
light_auto_sun.energy = 3.0
light_auto_sun.angle = 0.0523599
ob_auto_sun = bpy.data.objects.new('AutoSun', light_auto_sun)
scene.collection.objects.link(ob_auto_sun)
ob_auto_sun.rotation_euler = (0.872665, 0.174533, 0.523599)
bpy.context.view_layer.update()
